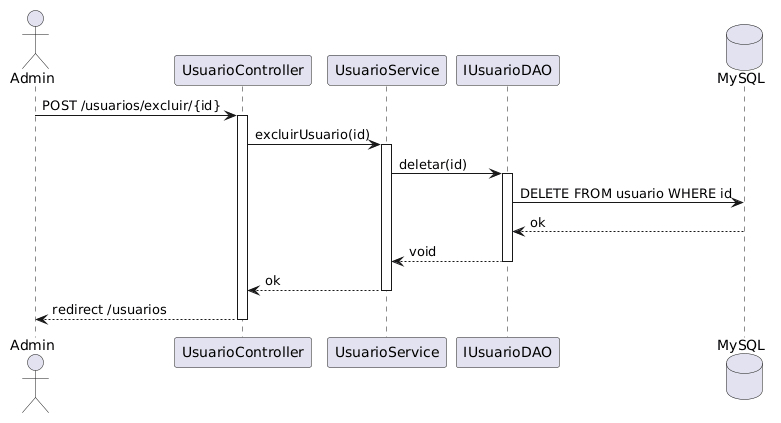

The diagram above was rendered by PlantUML. Its source (embedded in the PNG):
@startuml
actor "Admin" as admin
participant "UsuarioController" as controller
participant "UsuarioService" as service
participant "IUsuarioDAO" as dao
database "MySQL" as db

admin -> controller : POST /usuarios/excluir/{id}
activate controller

controller -> service : excluirUsuario(id)
activate service

service -> dao : deletar(id)
activate dao
dao -> db : DELETE FROM usuario WHERE id
db --> dao : ok
dao --> service : void
deactivate dao

service --> controller : ok
deactivate service

controller --> admin : redirect /usuarios
deactivate controller
@enduml